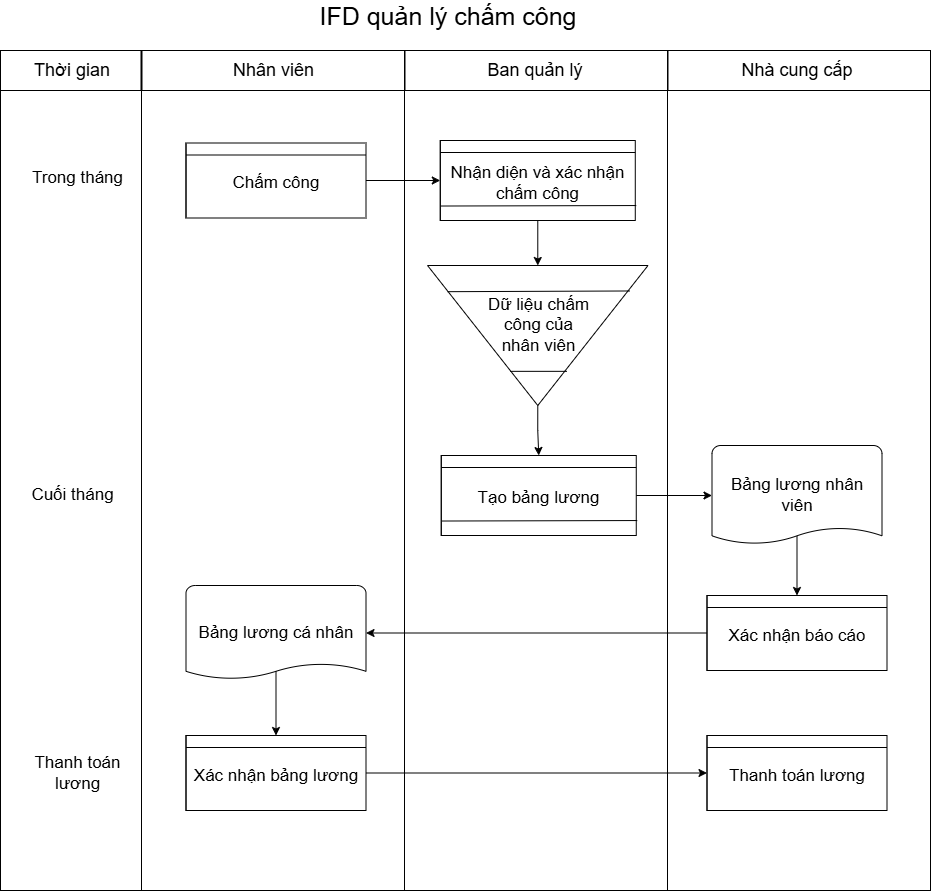

The diagram above was exported from draw.io. Its source (the exported page's mxGraphModel, read from the mxfile embedded in the PNG):
<mxGraphModel dx="1445" dy="923" grid="1" gridSize="10" guides="1" tooltips="1" connect="1" arrows="1" fold="1" page="1" pageScale="1" pageWidth="827" pageHeight="1169" math="0" shadow="0">
  <root>
    <mxCell id="0" />
    <mxCell id="1" parent="0" />
    <mxCell id="H1dAMyfj_rt6qWeCWyQF-53" parent="1" style="rounded=0;whiteSpace=wrap;html=1;fontSize=17;" value="" vertex="1">
      <mxGeometry height="840" width="141" x="235" y="490" as="geometry" />
    </mxCell>
    <mxCell id="H1dAMyfj_rt6qWeCWyQF-54" parent="1" style="rounded=0;whiteSpace=wrap;html=1;fontSize=17;" value="" vertex="1">
      <mxGeometry height="840" width="263" x="376" y="490" as="geometry" />
    </mxCell>
    <mxCell id="H1dAMyfj_rt6qWeCWyQF-55" parent="1" style="rounded=0;whiteSpace=wrap;html=1;fontSize=17;" value="" vertex="1">
      <mxGeometry height="40" width="140.5" x="235" y="490" as="geometry" />
    </mxCell>
    <mxCell id="H1dAMyfj_rt6qWeCWyQF-56" parent="1" style="rounded=0;whiteSpace=wrap;html=1;fontSize=17;" value="" vertex="1">
      <mxGeometry height="40" width="262.5" x="376.5" y="490" as="geometry" />
    </mxCell>
    <mxCell id="H1dAMyfj_rt6qWeCWyQF-57" parent="1" style="rounded=0;whiteSpace=wrap;html=1;fontSize=17;" value="" vertex="1">
      <mxGeometry height="840" width="263" x="639" y="490" as="geometry" />
    </mxCell>
    <mxCell id="H1dAMyfj_rt6qWeCWyQF-58" parent="1" style="rounded=0;whiteSpace=wrap;html=1;fontSize=17;" value="" vertex="1">
      <mxGeometry height="840" width="263" x="902" y="490" as="geometry" />
    </mxCell>
    <mxCell id="H1dAMyfj_rt6qWeCWyQF-59" parent="1" style="rounded=0;whiteSpace=wrap;html=1;fontSize=17;" value="" vertex="1">
      <mxGeometry height="40" width="262.5" x="639.5" y="490" as="geometry" />
    </mxCell>
    <mxCell id="H1dAMyfj_rt6qWeCWyQF-60" parent="1" style="rounded=0;whiteSpace=wrap;html=1;fontSize=17;" value="" vertex="1">
      <mxGeometry height="40" width="262.5" x="902.5" y="490" as="geometry" />
    </mxCell>
    <mxCell id="H1dAMyfj_rt6qWeCWyQF-61" parent="1" style="text;html=1;align=center;verticalAlign=middle;whiteSpace=wrap;fillColor=none;strokeColor=none;fontSize=18;" value="Thời gian" vertex="1">
      <mxGeometry height="40" width="144" x="235" y="490" as="geometry" />
    </mxCell>
    <mxCell id="H1dAMyfj_rt6qWeCWyQF-62" parent="1" style="text;html=1;align=center;verticalAlign=middle;whiteSpace=wrap;fillColor=none;strokeColor=none;fontSize=18;" value="Ban quản lý" vertex="1">
      <mxGeometry height="40" width="259.5" x="639.5" y="490" as="geometry" />
    </mxCell>
    <mxCell id="H1dAMyfj_rt6qWeCWyQF-63" parent="1" style="text;html=1;align=center;verticalAlign=middle;whiteSpace=wrap;fillColor=none;strokeColor=none;fontSize=18;" value="Nhà cung cấp" vertex="1">
      <mxGeometry height="40" width="266" x="899" y="490" as="geometry" />
    </mxCell>
    <mxCell id="H1dAMyfj_rt6qWeCWyQF-64" parent="1" style="text;html=1;align=center;verticalAlign=middle;whiteSpace=wrap;fillColor=none;strokeColor=none;fontSize=18;" value="Nhân viên" vertex="1">
      <mxGeometry height="40" width="262.5" x="376.5" y="490" as="geometry" />
    </mxCell>
    <mxCell id="H1dAMyfj_rt6qWeCWyQF-65" parent="1" style="text;html=1;align=center;verticalAlign=middle;whiteSpace=wrap;fillColor=none;strokeColor=none;fontSize=17;" value="Trong tháng" vertex="1">
      <mxGeometry height="25" width="95" x="264.5" y="605" as="geometry" />
    </mxCell>
    <mxCell id="H1dAMyfj_rt6qWeCWyQF-66" parent="1" style="text;html=1;align=center;verticalAlign=middle;whiteSpace=wrap;fillColor=none;strokeColor=none;fontSize=17;" value="Cuối tháng" vertex="1">
      <mxGeometry height="25" width="95" x="259.5" y="922.5" as="geometry" />
    </mxCell>
    <mxCell id="H1dAMyfj_rt6qWeCWyQF-67" parent="1" style="text;html=1;align=center;verticalAlign=middle;whiteSpace=wrap;fillColor=none;strokeColor=none;fontSize=17;" value="Thanh toán lương" vertex="1">
      <mxGeometry height="25" width="105" x="259.5" y="1200" as="geometry" />
    </mxCell>
    <mxCell id="H1dAMyfj_rt6qWeCWyQF-68" edge="1" parent="1" source="H1dAMyfj_rt6qWeCWyQF-69" style="edgeStyle=orthogonalEdgeStyle;rounded=0;orthogonalLoop=1;jettySize=auto;html=1;exitX=0.5;exitY=0.9;exitDx=0;exitDy=0;exitPerimeter=0;entryX=0.5;entryY=0;entryDx=0;entryDy=0;" target="H1dAMyfj_rt6qWeCWyQF-84">
      <mxGeometry relative="1" as="geometry" />
    </mxCell>
    <mxCell id="H1dAMyfj_rt6qWeCWyQF-69" parent="1" style="shape=mxgraph.flowchart.document;whiteSpace=wrap;html=1;fillColor=#FFFFFF;strokeColor=#000000;fontSize=17;" value="Bảng lương nhân&#10;viên" vertex="1">
      <mxGeometry height="100" width="170" x="946.5" y="885" as="geometry" />
    </mxCell>
    <mxCell id="H1dAMyfj_rt6qWeCWyQF-70" parent="1" style="shape=mxgraph.flowchart.document;whiteSpace=wrap;html=1;fillColor=#FFFFFF;strokeColor=#000000;fontSize=17;" value="Bảng lương cá nhân" vertex="1">
      <mxGeometry height="95" width="180" x="420.5" y="1025" as="geometry" />
    </mxCell>
    <mxCell id="H1dAMyfj_rt6qWeCWyQF-71" edge="1" parent="1" source="H1dAMyfj_rt6qWeCWyQF-72" style="edgeStyle=orthogonalEdgeStyle;rounded=0;orthogonalLoop=1;jettySize=auto;html=1;exitX=1;exitY=0.5;exitDx=0;exitDy=0;entryX=0;entryY=0.5;entryDx=0;entryDy=0;" target="H1dAMyfj_rt6qWeCWyQF-80">
      <mxGeometry relative="1" as="geometry" />
    </mxCell>
    <mxCell id="H1dAMyfj_rt6qWeCWyQF-72" parent="1" style="shape=internalStorage;whiteSpace=wrap;html=1;dx=0;dy=12;fillColor=#FFFFFF;strokeColor=#000000;fontSize=17;spacingTop=6;" value="Chấm công" vertex="1">
      <mxGeometry height="75" width="180" x="420.5" y="582.5" as="geometry" />
    </mxCell>
    <mxCell id="H1dAMyfj_rt6qWeCWyQF-73" edge="1" parent="1" source="H1dAMyfj_rt6qWeCWyQF-74" style="edgeStyle=orthogonalEdgeStyle;rounded=0;orthogonalLoop=1;jettySize=auto;html=1;exitX=1;exitY=0.5;exitDx=0;exitDy=0;entryX=0.5;entryY=0;entryDx=0;entryDy=0;" target="H1dAMyfj_rt6qWeCWyQF-77">
      <mxGeometry relative="1" as="geometry" />
    </mxCell>
    <mxCell id="H1dAMyfj_rt6qWeCWyQF-74" parent="1" style="shape=triangle;whiteSpace=wrap;html=1;direction=south;fillColor=#FFFFFF;strokeColor=#000000;fontSize=17;" value="" vertex="1">
      <mxGeometry height="140" width="220.5" x="662.03" y="705" as="geometry" />
    </mxCell>
    <mxCell id="H1dAMyfj_rt6qWeCWyQF-75" edge="1" parent="1" source="H1dAMyfj_rt6qWeCWyQF-74" style="endArrow=none;html=1;rounded=0;fontFamily=Helvetica;fontSize=17;fontColor=default;exitX=0.187;exitY=0.909;exitDx=0;exitDy=0;exitPerimeter=0;entryX=0.182;entryY=0.084;entryDx=0;entryDy=0;entryPerimeter=0;" target="H1dAMyfj_rt6qWeCWyQF-74" value="">
      <mxGeometry height="50" relative="1" width="50" as="geometry">
        <mxPoint x="752.03" y="595" as="sourcePoint" />
        <mxPoint x="802.03" y="545" as="targetPoint" />
      </mxGeometry>
    </mxCell>
    <mxCell id="H1dAMyfj_rt6qWeCWyQF-76" edge="1" parent="1" source="H1dAMyfj_rt6qWeCWyQF-74" style="endArrow=none;html=1;rounded=0;fontFamily=Helvetica;fontSize=17;fontColor=default;exitX=0.756;exitY=0.625;exitDx=0;exitDy=0;exitPerimeter=0;entryX=0.756;entryY=0.368;entryDx=0;entryDy=0;entryPerimeter=0;" target="H1dAMyfj_rt6qWeCWyQF-74" value="">
      <mxGeometry height="50" relative="1" width="50" as="geometry">
        <mxPoint x="752.03" y="595" as="sourcePoint" />
        <mxPoint x="802.03" y="805" as="targetPoint" />
      </mxGeometry>
    </mxCell>
    <mxCell id="H1dAMyfj_rt6qWeCWyQF-77" parent="1" style="shape=internalStorage;whiteSpace=wrap;html=1;dx=0;dy=12;fillColor=#FFFFFF;strokeColor=#000000;fontSize=17;spacingTop=6;" value="&lt;span&gt;Tạo bảng lương&lt;/span&gt;" vertex="1">
      <mxGeometry height="80" width="195" x="675.76" y="895" as="geometry" />
    </mxCell>
    <mxCell id="H1dAMyfj_rt6qWeCWyQF-78" edge="1" parent="1" source="H1dAMyfj_rt6qWeCWyQF-77" style="endArrow=none;html=1;rounded=0;fontFamily=Helvetica;fontSize=17;fontColor=default;entryX=1.005;entryY=0.813;entryDx=0;entryDy=0;entryPerimeter=0;exitX=0.005;exitY=0.819;exitDx=0;exitDy=0;exitPerimeter=0;" target="H1dAMyfj_rt6qWeCWyQF-77" value="">
      <mxGeometry height="50" relative="1" width="50" as="geometry">
        <mxPoint x="759.51" y="1060" as="sourcePoint" />
        <mxPoint x="809.51" y="1010" as="targetPoint" />
      </mxGeometry>
    </mxCell>
    <mxCell id="H1dAMyfj_rt6qWeCWyQF-79" edge="1" parent="1" source="H1dAMyfj_rt6qWeCWyQF-80" style="edgeStyle=orthogonalEdgeStyle;rounded=0;orthogonalLoop=1;jettySize=auto;html=1;exitX=0.5;exitY=1;exitDx=0;exitDy=0;entryX=0;entryY=0.5;entryDx=0;entryDy=0;" target="H1dAMyfj_rt6qWeCWyQF-74">
      <mxGeometry relative="1" as="geometry" />
    </mxCell>
    <mxCell id="H1dAMyfj_rt6qWeCWyQF-80" parent="1" style="shape=internalStorage;whiteSpace=wrap;html=1;dx=0;dy=12;fillColor=#FFFFFF;strokeColor=#000000;fontSize=17;spacingTop=6;" value="&lt;span&gt;Nhận diện và xác nhận&lt;/span&gt;&lt;br&gt;&lt;span&gt;chấm công&lt;/span&gt;" vertex="1">
      <mxGeometry height="80" width="195" x="674.78" y="580" as="geometry" />
    </mxCell>
    <mxCell id="H1dAMyfj_rt6qWeCWyQF-81" edge="1" parent="1" source="H1dAMyfj_rt6qWeCWyQF-80" style="endArrow=none;html=1;rounded=0;fontFamily=Helvetica;fontSize=17;fontColor=default;entryX=1.005;entryY=0.813;entryDx=0;entryDy=0;entryPerimeter=0;exitX=0.005;exitY=0.819;exitDx=0;exitDy=0;exitPerimeter=0;" target="H1dAMyfj_rt6qWeCWyQF-80" value="">
      <mxGeometry height="50" relative="1" width="50" as="geometry">
        <mxPoint x="758.53" y="745" as="sourcePoint" />
        <mxPoint x="808.53" y="695" as="targetPoint" />
      </mxGeometry>
    </mxCell>
    <mxCell id="H1dAMyfj_rt6qWeCWyQF-82" edge="1" parent="1" source="H1dAMyfj_rt6qWeCWyQF-83" style="edgeStyle=orthogonalEdgeStyle;rounded=0;orthogonalLoop=1;jettySize=auto;html=1;exitX=1;exitY=0.5;exitDx=0;exitDy=0;" target="H1dAMyfj_rt6qWeCWyQF-85">
      <mxGeometry relative="1" as="geometry" />
    </mxCell>
    <mxCell id="H1dAMyfj_rt6qWeCWyQF-83" parent="1" style="shape=internalStorage;whiteSpace=wrap;html=1;dx=0;dy=12;fillColor=#FFFFFF;strokeColor=#000000;fontSize=17;spacingTop=6;" value="Xác nhận bảng lương" vertex="1">
      <mxGeometry height="75" width="180" x="420.5" y="1175" as="geometry" />
    </mxCell>
    <mxCell id="H1dAMyfj_rt6qWeCWyQF-84" parent="1" style="shape=internalStorage;whiteSpace=wrap;html=1;dx=0;dy=12;fillColor=#FFFFFF;strokeColor=#000000;fontSize=17;spacingTop=6;" value="Xác nhận báo cáo" vertex="1">
      <mxGeometry height="75" width="180" x="941.5" y="1035" as="geometry" />
    </mxCell>
    <mxCell id="H1dAMyfj_rt6qWeCWyQF-85" parent="1" style="shape=internalStorage;whiteSpace=wrap;html=1;dx=0;dy=12;fillColor=#FFFFFF;strokeColor=#000000;fontSize=17;spacingTop=6;" value="Thanh toán lương" vertex="1">
      <mxGeometry height="75" width="180" x="941.5" y="1175" as="geometry" />
    </mxCell>
    <mxCell id="H1dAMyfj_rt6qWeCWyQF-86" edge="1" parent="1" source="H1dAMyfj_rt6qWeCWyQF-77" style="edgeStyle=orthogonalEdgeStyle;rounded=0;orthogonalLoop=1;jettySize=auto;html=1;exitX=1;exitY=0.5;exitDx=0;exitDy=0;entryX=0;entryY=0.5;entryDx=0;entryDy=0;entryPerimeter=0;" target="H1dAMyfj_rt6qWeCWyQF-69">
      <mxGeometry relative="1" as="geometry" />
    </mxCell>
    <mxCell id="H1dAMyfj_rt6qWeCWyQF-87" edge="1" parent="1" source="H1dAMyfj_rt6qWeCWyQF-84" style="edgeStyle=orthogonalEdgeStyle;rounded=0;orthogonalLoop=1;jettySize=auto;html=1;exitX=0;exitY=0.5;exitDx=0;exitDy=0;entryX=1;entryY=0.5;entryDx=0;entryDy=0;entryPerimeter=0;" target="H1dAMyfj_rt6qWeCWyQF-70">
      <mxGeometry relative="1" as="geometry" />
    </mxCell>
    <mxCell id="H1dAMyfj_rt6qWeCWyQF-88" edge="1" parent="1" source="H1dAMyfj_rt6qWeCWyQF-70" style="edgeStyle=orthogonalEdgeStyle;rounded=0;orthogonalLoop=1;jettySize=auto;html=1;exitX=0.5;exitY=0.9;exitDx=0;exitDy=0;exitPerimeter=0;entryX=0.5;entryY=0;entryDx=0;entryDy=0;" target="H1dAMyfj_rt6qWeCWyQF-83">
      <mxGeometry relative="1" as="geometry" />
    </mxCell>
    <mxCell id="H1dAMyfj_rt6qWeCWyQF-89" parent="1" style="text;html=1;whiteSpace=wrap;strokeColor=none;fillColor=none;align=center;verticalAlign=middle;rounded=0;fontFamily=Helvetica;fontSize=12;fontColor=default;" value="&lt;span style=&quot;font-size: 17px;&quot;&gt;Dữ liệu chấm công của nhân viên&lt;/span&gt;" vertex="1">
      <mxGeometry height="40" width="106.74" x="720" y="745" as="geometry" />
    </mxCell>
    <mxCell id="gR29FJACE7qOYaNQRsR9-1" parent="1" style="text;html=1;whiteSpace=wrap;strokeColor=none;fillColor=none;align=center;verticalAlign=middle;rounded=0;fontSize=25;" value="IFD quản lý chấm công" vertex="1">
      <mxGeometry height="30" width="440" x="462.5" y="440" as="geometry" />
    </mxCell>
  </root>
</mxGraphModel>